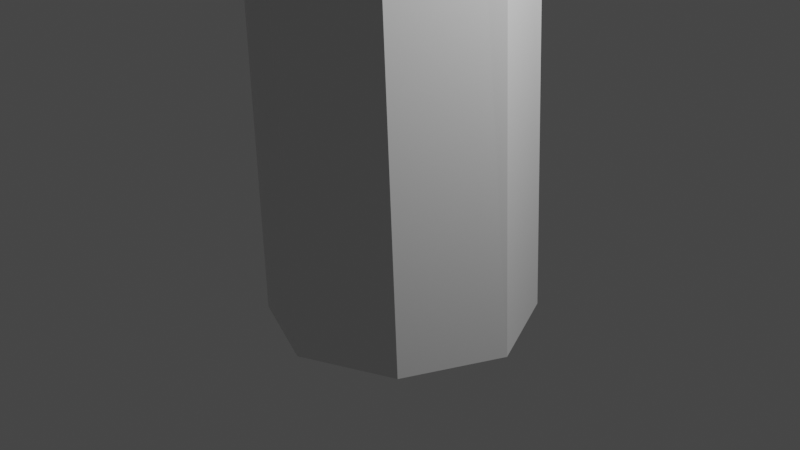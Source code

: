 # Source: branch4.blend  (saved by Blender 3.6.13; exported with 4.5.12 LTS)
import bpy
from mathutils import Matrix  # noqa: F401  (used for matrix-valued properties, if any)

bpy.ops.wm.read_factory_settings(use_empty=True)
scene = bpy.context.scene
scene.name = 'Scene'

# ---- collections
col_collection = bpy.data.collections.new('Collection'); scene.collection.children.link(col_collection)

# ---- materials (node trees are filled in below, after node groups)
mat_material = bpy.data.materials.new('Material')
mat_material.alpha_threshold = 0.0
mat_material.use_transparent_shadow = False
mat_material.roughness = 0.5
mat_material.line_color = (0.0, 0.0, 0.0, 1.0)

# ---- material node trees
mat_material.use_nodes = True; mat_material.node_tree.nodes.clear()
_N = mat_material.node_tree.nodes; _L = mat_material.node_tree.links
n0 = _N.new('ShaderNodeOutputMaterial'); n0.name = 'Material Output'; n0.location = (300, 300)
n1 = _N.new('ShaderNodeBsdfPrincipled'); n1.name = 'Principled BSDF'; n1.location = (10, 300)
n1.distribution = 'GGX'
n1.subsurface_method = 'RANDOM_WALK_SKIN'
n1.inputs[3].default_value = 1.45
n1.inputs[27].default_value = (0.0, 0.0, 0.0, 1.0)
n1.inputs[28].default_value = 1.0
_L.new(n1.outputs[0], n0.inputs[0])
n0.is_active_output = True

# ---- world
world_world = bpy.data.worlds.new('World'); scene.world = world_world
world_world.use_nodes = True; world_world.node_tree.nodes.clear()
_N = world_world.node_tree.nodes; _L = world_world.node_tree.links
n0 = _N.new('ShaderNodeOutputWorld'); n0.name = 'World Output'; n0.location = (300, 300)
n1 = _N.new('ShaderNodeBackground'); n1.name = 'Background'; n1.location = (10, 300)
n1.inputs[0].default_value = (0.05088, 0.05088, 0.05088, 1.0)
_L.new(n1.outputs[0], n0.inputs[0])
n0.is_active_output = True
world_world.color = (0.05088, 0.05088, 0.05088)
world_world.use_sun_shadow = False
world_world.sun_shadow_jitter_overblur = 0.0

# ---- cameras
cam_camera = bpy.data.cameras.new('Camera')
cam_camera.clip_end = 100.0
cam_camera.ortho_scale = 7.314

# ---- lights
light_light = bpy.data.lights.new('Light', 'POINT')
light_light.transmission_factor = 0.0
light_light.energy = 1000.0
light_light.shadow_soft_size = 0.1
light_light.shadow_maximum_resolution = 0.006
light_light.use_absolute_resolution = True

# ---- meshes
me_cube = bpy.data.meshes.new('Cube')
me_cube.from_pydata([(0.9054, 0.8649, 18.58), (1.0, 1.0, -1.0), (0.8643, -0.9069, 18.6), (1.0, -1.0, -1.0), (-0.8642, 0.9069, 18.67), (-1.0, 1.0, -1.0), (-0.9046, -0.7534, 18.89), (-1.0, -1.0, -1.0), (0.0, 1.404, -1.0), (-0.02888, -1.244, 18.64), (0.0, -1.404, -1.0), (0.02888, 1.244, 18.62), (-1.474, 0.0, -1.0), (1.304, -0.03092, 18.57), (-1.214, -0.05722, 18.9), (1.474, 0.0, -1.0), (0.0, 0.0, -1.0), (0.2761, 1.066, 19.92), (-0.4485, 0.8224, 20.33), (-0.6139, -0.6818, 20.31), (0.1599, -1.174, 20.17), (0.8845, -0.9309, 19.76), (-0.8422, -0.03291, 20.38), (1.261, -0.1706, 19.49), (0.9673, 0.6644, 19.58), (-1.059, -0.4053, 18.9), (-0.7068, -0.8486, 19.59), (-1.145, 0.2207, 19.67), (-0.728, -0.3574, 20.34), (-9.306, -6.478, 25.77), (-5.481, -4.594, 24.09), (-5.556, -4.396, 24.12), (-5.194, -4.865, 24.4), (-5.405, -4.792, 24.06), (-5.396, -4.26, 24.53), (-4.962, -4.617, 25.03), (-5.13, -4.424, 24.86), (-5.031, -4.791, 24.78), (-6.104, -4.994, 24.44), (-9.346, -6.373, 25.79), (-9.154, -6.622, 25.94), (-9.266, -6.583, 25.76), (-9.261, -6.301, 26.01), (-9.094, -6.485, 26.16), (-9.12, -6.388, 26.18), (-9.067, -6.582, 26.14), (-9.199, -6.477, 25.97), (-6.027, -5.197, 24.4), (-5.743, -4.819, 25.23), (-6.017, -4.65, 24.89), (-6.182, -4.79, 24.47), (-5.645, -5.011, 25.27), (-5.641, -5.196, 25.14), (-5.809, -5.273, 24.76), (-6.107, -5.991, 28.18), (-6.158, -5.8, 28.23), (-6.055, -6.181, 28.14), (-6.62, -6.108, 28.38), (-6.536, -6.419, 28.31), (-6.578, -6.263, 28.35), (-0.2446, 0.8389, 26.14), (0.3997, -1.035, 26.05), (1.126, -0.776, 25.83), (1.504, -0.0371, 25.98), (1.122, 0.7307, 24.14), (0.4813, 1.098, 25.92), (-0.2914, -0.6777, 26.53), (-0.6734, 0.09009, 24.69)], [], [(10, 9, 6, 7), (12, 14, 4, 5), (16, 15, 3, 10), (15, 13, 2, 3), (8, 11, 0, 1), (5, 4, 11, 8), (12, 16, 10, 7), (3, 2, 9, 10), (5, 8, 16, 12), (1, 0, 13, 15), (8, 1, 15, 16), (7, 6, 25, 14, 12), (0, 11, 17, 24), (13, 0, 24, 23), (2, 13, 23, 21), (4, 14, 27, 22, 18), (6, 9, 20, 19, 26), (11, 4, 18, 17), (9, 2, 21, 20), (28, 22, 36, 35), (6, 26, 32, 33), (26, 19, 37, 32), (19, 28, 35, 37), (50, 38, 29, 39), (49, 50, 39, 42), (38, 47, 41, 29), (48, 49, 42, 44), (14, 25, 30, 31), (22, 27, 34, 36), (25, 6, 33, 30), (27, 14, 31, 34), (46, 40, 45, 43), (42, 46, 43, 44), (39, 29, 46, 42), (29, 41, 40, 46), (52, 51, 43, 45), (53, 52, 45, 40), (51, 48, 44, 43), (47, 53, 40, 41), (33, 32, 53, 47), (52, 37, 56, 58), (32, 37, 52, 53), (48, 51, 59, 57), (36, 34, 49, 48), (30, 33, 47, 38), (34, 31, 50, 49), (31, 30, 38, 50), (54, 55, 57, 59), (56, 54, 59, 58), (37, 35, 54, 56), (35, 36, 55, 54), (51, 52, 58, 59), (36, 48, 57, 55), (24, 17, 65, 64), (23, 24, 64, 63), (21, 23, 63, 62), (18, 22, 67, 60), (19, 20, 61, 66), (17, 18, 60, 65), (20, 21, 62, 61), (22, 28, 19, 66, 67), (63, 66, 61, 62), (64, 67, 66, 63), (65, 60, 67, 64)])
_uv = me_cube.uv_layers.new(name='UVMap')
_uv.uv.foreach_set('vector', [0.375, 0.875, 0.625, 0.875, 0.625, 1.0, 0.375, 1.0, 0.375, 0.125, 0.625, 0.125, 0.625, 0.25, 0.375, 0.25, 0.25, 0.625, 0.375, 0.625, 0.375, 0.75, 0.25, 0.75, 0.375, 0.625, 0.625, 0.625, 0.625, 0.75, 0.375, 0.75, 0.375, 0.375, 0.625, 0.375, 0.625, 0.5, 0.375, 0.5, 0.375, 0.25, 0.625, 0.25, 0.625, 0.375, 0.375, 0.375, 0.125, 0.625, 0.25, 0.625, 0.25, 0.75, 0.125, 0.75, 0.375, 0.75, 0.625, 0.75, 0.625, 0.875, 0.375, 0.875, 0.125, 0.5, 0.25, 0.5, 0.25, 0.625, 0.125, 0.625, 0.375, 0.5, 0.625, 0.5, 0.625, 0.625, 0.375, 0.625, 0.25, 0.5, 0.375, 0.5, 0.375, 0.625, 0.25, 0.625, 0.375, 0.0, 0.625, 0.0, 0.625, 0.0625, 0.625, 0.125, 0.375, 0.125, 0.625, 0.5, 0.625, 0.375, 0.625, 0.375, 0.625, 0.5, 0.625, 0.625, 0.625, 0.5, 0.625, 0.5, 0.625, 0.625, 0.625, 0.75, 0.625, 0.625, 0.625, 0.625, 0.625, 0.75, 0.625, 0.25, 0.625, 0.125, 0.625, 0.125, 0.625, 0.125, 0.625, 0.25, 0.625, 1.0, 0.625, 0.875, 0.625, 0.875, 0.625, 1.0, 0.625, 1.0, 0.625, 0.375, 0.625, 0.25, 0.625, 0.25, 0.625, 0.375, 0.625, 0.875, 0.625, 0.75, 0.625, 0.75, 0.625, 0.875, 0.625, 0.0625, 0.625, 0.125, 0.625, 0.125, 0.625, 0.0625, 0.625, 1.0, 0.625, 1.0, 0.625, 1.0, 0.625, 1.0, 0.625, 1.0, 0.625, 1.0, 0.625, 1.0, 0.625, 1.0, 0.625, 0.0, 0.625, 0.0625, 0.625, 0.0625, 0.625, 0.0, 0.625, 0.125, 0.625, 0.0625, 0.625, 0.0625, 0.625, 0.125, 0.625, 0.125, 0.625, 0.125, 0.625, 0.125, 0.625, 0.125, 0.625, 0.0625, 0.625, 0.0, 0.625, 0.0, 0.625, 0.0625, 0.625, 0.125, 0.625, 0.125, 0.625, 0.125, 0.625, 0.125, 0.625, 0.125, 0.625, 0.0625, 0.625, 0.0625, 0.625, 0.125, 0.625, 0.125, 0.625, 0.125, 0.625, 0.125, 0.625, 0.125, 0.625, 0.0625, 0.625, 0.0, 0.625, 0.0, 0.625, 0.0625, 0.625, 0.125, 0.625, 0.125, 0.625, 0.125, 0.625, 0.125, 0.625, 0.0625, 0.625, 0.0, 0.625, 0.0, 0.625, 0.0625, 0.625, 0.125, 0.625, 0.0625, 0.625, 0.0625, 0.625, 0.125, 0.625, 0.125, 0.625, 0.0625, 0.625, 0.0625, 0.625, 0.125, 0.625, 0.0625, 0.625, 0.0, 0.625, 0.0, 0.625, 0.0625, 0.625, 0.0, 0.625, 0.0625, 0.625, 0.0625, 0.625, 0.0, 0.625, 1.0, 0.625, 1.0, 0.625, 1.0, 0.625, 1.0, 0.625, 0.0625, 0.625, 0.125, 0.625, 0.125, 0.625, 0.0625, 0.625, 1.0, 0.625, 1.0, 0.625, 1.0, 0.625, 1.0, 0.625, 1.0, 0.625, 1.0, 0.625, 1.0, 0.625, 1.0, 0.625, 1.0, 0.625, 1.0, 0.625, 1.0, 0.625, 1.0, 0.625, 1.0, 0.625, 1.0, 0.625, 1.0, 0.625, 1.0, 0.625, 0.125, 0.625, 0.0625, 0.625, 0.0625, 0.625, 0.125, 0.625, 0.125, 0.625, 0.125, 0.625, 0.125, 0.625, 0.125, 0.625, 0.0625, 0.625, 0.0, 0.625, 0.0, 0.625, 0.0625, 0.625, 0.125, 0.625, 0.125, 0.625, 0.125, 0.625, 0.125, 0.625, 0.125, 0.625, 0.0625, 0.625, 0.0625, 0.625, 0.125, 0.625, 0.0625, 0.625, 0.125, 0.625, 0.125, 0.625, 0.0625, 0.625, 0.0, 0.625, 0.0625, 0.625, 0.0625, 0.625, 0.0, 0.625, 0.0, 0.625, 0.0625, 0.625, 0.0625, 0.625, 0.0, 0.625, 0.0625, 0.625, 0.125, 0.625, 0.125, 0.625, 0.0625, 0.625, 0.0625, 0.625, 0.0, 0.625, 0.0, 0.625, 0.0625, 0.625, 0.125, 0.625, 0.125, 0.625, 0.125, 0.625, 0.125, 0.625, 0.5, 0.625, 0.375, 0.625, 0.375, 0.625, 0.5, 0.625, 0.625, 0.625, 0.5, 0.625, 0.5, 0.625, 0.625, 0.625, 0.75, 0.625, 0.625, 0.625, 0.625, 0.625, 0.75, 0.625, 0.25, 0.625, 0.125, 0.625, 0.125, 0.625, 0.25, 0.625, 1.0, 0.625, 0.875, 0.625, 0.875, 0.625, 1.0, 0.625, 0.375, 0.625, 0.25, 0.625, 0.25, 0.625, 0.375, 0.625, 0.875, 0.625, 0.75, 0.625, 0.75, 0.625, 0.875, 0.625, 0.125, 0.625, 0.0625, 0.625, 0.0, 0.625, 0.0, 0.625, 0.125, 0.625, 0.625, 0.625, 1.0, 0.625, 0.875, 0.625, 0.75, 0.625, 0.5, 0.625, 0.125, 0.625, 0.0, 0.625, 0.625, 0.625, 0.375, 0.625, 0.25, 0.625, 0.125, 0.625, 0.5])
me_cube.materials.append(mat_material)
me_cube.use_mirror_vertex_groups = False
me_cube.update()
me_cube_001 = bpy.data.meshes.new('Cube.001')
me_cube_001.from_pydata([(-28.4, 0.6504, 7.637), (-25.94, -3.517, -5.11), (-26.65, -3.208, -5.077), (-24.85, -2.529, -5.173), (-25.21, -3.243, -5.149), (-26.98, -2.479, -5.068), (-26.62, -1.766, -5.092), (-25.89, -1.491, -5.13), (-25.18, -1.8, -5.163), (-28.95, 0.8914, 7.663), (-27.55, 1.422, 7.588), (-27.83, 0.8647, 7.607), (-29.21, 1.461, 7.671), (-28.93, 2.018, 7.652), (-28.36, 2.232, 7.622), (-27.8, 1.991, 7.596), (-28.38, 1.441, 7.63), (-26.72, -1.774, -8.019), (-26.06, -3.587, -8.071), (-25.33, -3.32, -8.203), (-25.14, -2.596, -7.878), (-25.11, -1.575, -9.197), (-26.0, -1.507, -8.15), (-26.94, -3.256, -7.552), (-26.91, -2.234, -8.87)], [], [(24, 23, 2, 5), (18, 19, 4, 1), (22, 17, 6, 7), (23, 18, 1, 2), (4, 3, 10, 11), (8, 7, 14, 15), (7, 6, 13, 14), (3, 8, 15, 10), (17, 24, 5, 6), (19, 20, 3, 4), (20, 21, 8, 3), (21, 22, 7, 8), (16, 12, 9, 0), (10, 16, 0, 11), (15, 14, 16, 10), (14, 13, 12, 16), (5, 2, 9, 12), (1, 4, 11, 0), (6, 5, 12, 13), (2, 1, 0, 9), (20, 19, 18, 23), (21, 20, 23, 24), (22, 21, 24, 17)])
_uv = me_cube_001.uv_layers.new(name='UVMap')
_uv.uv.foreach_set('vector', [0.625, 0.125, 0.625, 0.0, 0.625, 0.0, 0.625, 0.125, 0.625, 0.875, 0.625, 0.75, 0.625, 0.75, 0.625, 0.875, 0.625, 0.375, 0.625, 0.25, 0.625, 0.25, 0.625, 0.375, 0.625, 1.0, 0.625, 0.875, 0.625, 0.875, 0.625, 1.0, 0.625, 0.75, 0.625, 0.625, 0.625, 0.625, 0.625, 0.75, 0.625, 0.5, 0.625, 0.375, 0.625, 0.375, 0.625, 0.5, 0.625, 0.375, 0.625, 0.25, 0.625, 0.25, 0.625, 0.375, 0.625, 0.625, 0.625, 0.5, 0.625, 0.5, 0.625, 0.625, 0.625, 0.25, 0.625, 0.125, 0.625, 0.125, 0.625, 0.25, 0.625, 0.75, 0.625, 0.625, 0.625, 0.625, 0.625, 0.75, 0.625, 0.625, 0.625, 0.5, 0.625, 0.5, 0.625, 0.625, 0.625, 0.5, 0.625, 0.375, 0.625, 0.375, 0.625, 0.5, 0.75, 0.625, 0.875, 0.625, 0.875, 0.75, 0.75, 0.75, 0.625, 0.625, 0.75, 0.625, 0.75, 0.75, 0.625, 0.75, 0.625, 0.5, 0.75, 0.5, 0.75, 0.625, 0.625, 0.625, 0.75, 0.5, 0.875, 0.5, 0.875, 0.625, 0.75, 0.625, 0.625, 0.125, 0.625, 0.0, 0.625, 0.0, 0.625, 0.125, 0.625, 0.875, 0.625, 0.75, 0.625, 0.75, 0.625, 0.875, 0.625, 0.25, 0.625, 0.125, 0.625, 0.125, 0.625, 0.25, 0.625, 1.0, 0.625, 0.875, 0.625, 0.875, 0.625, 1.0, 0.625, 0.625, 0.625, 0.75, 0.625, 0.875, 0.625, 1.0, 0.625, 0.5, 0.625, 0.625, 0.625, 0.0, 0.625, 0.125, 0.625, 0.375, 0.625, 0.5, 0.625, 0.125, 0.625, 0.25])
me_cube_001.materials.append(mat_material)
me_cube_001.use_mirror_vertex_groups = False
me_cube_001.update()

# ---- objects
ob_cube = bpy.data.objects.new('Cube', me_cube)
ob_light = bpy.data.objects.new('Light', light_light)
ob_camera = bpy.data.objects.new('Camera', cam_camera)
ob_cube_001 = bpy.data.objects.new('Cube.001', me_cube_001)

# ---- transforms, parenting, visibility, modifiers, constraints
ob_cube.location = (0.0, 0.0, 0.0)
ob_cube.rotation_euler = (0.007624, -0.03859, -0.002847)
ob_cube.lock_rotations_4d = False
ob_cube.empty_display_type = 'ARROWS'
ob_cube.lineart.crease_threshold = 0.0
ob_light.location = (4.076, 1.005, 5.904)
ob_light.rotation_euler = (0.6503, 0.05522, 1.866)
ob_light.lock_rotations_4d = False
ob_light.empty_display_type = 'ARROWS'
ob_light.color = (0.0, 0.0, 0.0, 0.0)
ob_light.lineart.crease_threshold = 0.0
ob_camera.location = (7.359, -6.926, 4.958)
ob_camera.rotation_euler = (1.109, 0.0, 0.8149)
ob_camera.lock_rotations_4d = False
ob_camera.empty_display_type = 'ARROWS'
ob_camera.color = (0.0, 0.0, 0.0, 0.0)
ob_camera.display_type = 'WIRE'
ob_camera.lineart.crease_threshold = 0.0
ob_cube_001.location = (-0.6899, -0.1537, -0.5842)
ob_cube_001.rotation_euler = (-2.882, 1.212, -2.574)
ob_cube_001.lock_rotations_4d = False
ob_cube_001.empty_display_type = 'ARROWS'
ob_cube_001.lineart.crease_threshold = 0.0

# ---- collection membership
col_collection.objects.link(ob_cube)
col_collection.objects.link(ob_light)
col_collection.objects.link(ob_camera)
col_collection.objects.link(ob_cube_001)

# ---- scene / render settings (as saved in the file)
scene.camera = ob_camera
scene.frame_start = 1; scene.frame_end = 250; scene.frame_set(1)
scene.render.engine = 'BLENDER_EEVEE_NEXT'
scene.cycles.sampling_pattern = 'TABULATED_SOBOL'
scene.view_settings.view_transform = 'Filmic'
bpy.context.view_layer.update()
